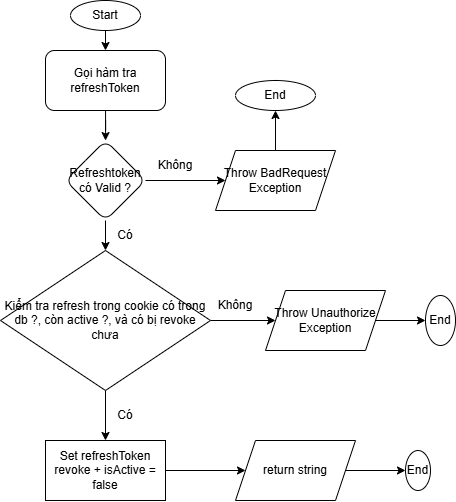

The diagram above was exported from draw.io. Its source (the exported page's mxGraphModel, read from the mxfile embedded in the PNG):
<mxGraphModel dx="1313" dy="747" grid="1" gridSize="10" guides="1" tooltips="1" connect="1" arrows="1" fold="1" page="1" pageScale="1" pageWidth="1100" pageHeight="1700" math="0" shadow="0">
  <root>
    <mxCell id="0" />
    <mxCell id="1" parent="0" />
    <mxCell id="iUEF97YoBpRXskDmRJ5g-41" edge="1" parent="1" source="iUEF97YoBpRXskDmRJ5g-1" style="edgeStyle=orthogonalEdgeStyle;rounded=0;orthogonalLoop=1;jettySize=auto;html=1;exitX=0.5;exitY=1;exitDx=0;exitDy=0;entryX=0.5;entryY=0;entryDx=0;entryDy=0;" target="iUEF97YoBpRXskDmRJ5g-40">
      <mxGeometry relative="1" as="geometry" />
    </mxCell>
    <mxCell id="iUEF97YoBpRXskDmRJ5g-1" parent="1" style="ellipse;whiteSpace=wrap;html=1;" value="Start" vertex="1">
      <mxGeometry height="30" width="70" x="425" y="60" as="geometry" />
    </mxCell>
    <mxCell id="iUEF97YoBpRXskDmRJ5g-43" edge="1" parent="1" source="iUEF97YoBpRXskDmRJ5g-40" style="edgeStyle=orthogonalEdgeStyle;rounded=0;orthogonalLoop=1;jettySize=auto;html=1;" target="iUEF97YoBpRXskDmRJ5g-42" value="">
      <mxGeometry relative="1" as="geometry" />
    </mxCell>
    <mxCell id="iUEF97YoBpRXskDmRJ5g-40" parent="1" style="rounded=1;whiteSpace=wrap;html=1;" value="Gọi hàm tra refreshToken" vertex="1">
      <mxGeometry height="60" width="120" x="400" y="110" as="geometry" />
    </mxCell>
    <mxCell id="iUEF97YoBpRXskDmRJ5g-45" edge="1" parent="1" source="iUEF97YoBpRXskDmRJ5g-42" style="edgeStyle=orthogonalEdgeStyle;rounded=0;orthogonalLoop=1;jettySize=auto;html=1;entryX=0;entryY=0.5;entryDx=0;entryDy=0;" target="iUEF97YoBpRXskDmRJ5g-44">
      <mxGeometry relative="1" as="geometry" />
    </mxCell>
    <mxCell id="iUEF97YoBpRXskDmRJ5g-50" edge="1" parent="1" source="iUEF97YoBpRXskDmRJ5g-42" style="edgeStyle=orthogonalEdgeStyle;rounded=0;orthogonalLoop=1;jettySize=auto;html=1;exitX=0.5;exitY=1;exitDx=0;exitDy=0;entryX=0.5;entryY=0;entryDx=0;entryDy=0;" target="iUEF97YoBpRXskDmRJ5g-49">
      <mxGeometry relative="1" as="geometry" />
    </mxCell>
    <mxCell id="iUEF97YoBpRXskDmRJ5g-42" parent="1" style="rhombus;whiteSpace=wrap;html=1;rounded=1;" value="Refreshtoken có Valid ?" vertex="1">
      <mxGeometry height="80" width="80" x="420" y="200" as="geometry" />
    </mxCell>
    <mxCell id="iUEF97YoBpRXskDmRJ5g-48" edge="1" parent="1" source="iUEF97YoBpRXskDmRJ5g-44" style="edgeStyle=orthogonalEdgeStyle;rounded=0;orthogonalLoop=1;jettySize=auto;html=1;" target="iUEF97YoBpRXskDmRJ5g-47" value="">
      <mxGeometry relative="1" as="geometry" />
    </mxCell>
    <mxCell id="iUEF97YoBpRXskDmRJ5g-44" parent="1" style="shape=parallelogram;perimeter=parallelogramPerimeter;whiteSpace=wrap;html=1;fixedSize=1;" value="Throw BadRequest Exception" vertex="1">
      <mxGeometry height="60" width="120" x="570" y="210" as="geometry" />
    </mxCell>
    <mxCell id="iUEF97YoBpRXskDmRJ5g-46" parent="1" style="text;html=1;whiteSpace=wrap;strokeColor=none;fillColor=none;align=center;verticalAlign=middle;rounded=0;" value="Không" vertex="1">
      <mxGeometry height="30" width="60" x="500" y="210" as="geometry" />
    </mxCell>
    <mxCell id="iUEF97YoBpRXskDmRJ5g-47" parent="1" style="ellipse;whiteSpace=wrap;html=1;" value="End" vertex="1">
      <mxGeometry height="30" width="80" x="590" y="140" as="geometry" />
    </mxCell>
    <mxCell id="iUEF97YoBpRXskDmRJ5g-53" edge="1" parent="1" source="iUEF97YoBpRXskDmRJ5g-49" style="edgeStyle=orthogonalEdgeStyle;rounded=0;orthogonalLoop=1;jettySize=auto;html=1;exitX=1;exitY=0.5;exitDx=0;exitDy=0;" target="iUEF97YoBpRXskDmRJ5g-52">
      <mxGeometry relative="1" as="geometry" />
    </mxCell>
    <mxCell id="iUEF97YoBpRXskDmRJ5g-60" edge="1" parent="1" source="iUEF97YoBpRXskDmRJ5g-49" style="edgeStyle=orthogonalEdgeStyle;rounded=0;orthogonalLoop=1;jettySize=auto;html=1;" target="iUEF97YoBpRXskDmRJ5g-59" value="">
      <mxGeometry relative="1" as="geometry" />
    </mxCell>
    <mxCell id="iUEF97YoBpRXskDmRJ5g-49" parent="1" style="rhombus;whiteSpace=wrap;html=1;" value="Kiểm tra refresh trong cookie có trong db ?, còn active ?, và có bị revoke chưa" vertex="1">
      <mxGeometry height="140" width="210" x="355" y="310" as="geometry" />
    </mxCell>
    <mxCell id="iUEF97YoBpRXskDmRJ5g-51" parent="1" style="text;html=1;whiteSpace=wrap;strokeColor=none;fillColor=none;align=center;verticalAlign=middle;rounded=0;" value="Có" vertex="1">
      <mxGeometry height="30" width="60" x="450" y="280" as="geometry" />
    </mxCell>
    <mxCell id="iUEF97YoBpRXskDmRJ5g-58" edge="1" parent="1" source="iUEF97YoBpRXskDmRJ5g-52" style="edgeStyle=orthogonalEdgeStyle;rounded=0;orthogonalLoop=1;jettySize=auto;html=1;" target="iUEF97YoBpRXskDmRJ5g-57" value="">
      <mxGeometry relative="1" as="geometry" />
    </mxCell>
    <mxCell id="iUEF97YoBpRXskDmRJ5g-52" parent="1" style="shape=parallelogram;perimeter=parallelogramPerimeter;whiteSpace=wrap;html=1;fixedSize=1;" value="Throw Unauthorize Exception" vertex="1">
      <mxGeometry height="60" width="120" x="620" y="350" as="geometry" />
    </mxCell>
    <mxCell id="iUEF97YoBpRXskDmRJ5g-54" parent="1" style="text;html=1;whiteSpace=wrap;strokeColor=none;fillColor=none;align=center;verticalAlign=middle;rounded=0;" value="Không" vertex="1">
      <mxGeometry height="30" width="60" x="560" y="350" as="geometry" />
    </mxCell>
    <mxCell id="iUEF97YoBpRXskDmRJ5g-57" parent="1" style="ellipse;whiteSpace=wrap;html=1;" value="End" vertex="1">
      <mxGeometry height="50" width="30" x="780" y="355" as="geometry" />
    </mxCell>
    <mxCell id="iUEF97YoBpRXskDmRJ5g-63" edge="1" parent="1" source="iUEF97YoBpRXskDmRJ5g-59" style="edgeStyle=orthogonalEdgeStyle;rounded=0;orthogonalLoop=1;jettySize=auto;html=1;entryX=0;entryY=0.5;entryDx=0;entryDy=0;" target="iUEF97YoBpRXskDmRJ5g-62">
      <mxGeometry relative="1" as="geometry" />
    </mxCell>
    <mxCell id="iUEF97YoBpRXskDmRJ5g-59" parent="1" style="whiteSpace=wrap;html=1;" value="Set refreshToken revoke + isActive = false" vertex="1">
      <mxGeometry height="60" width="120" x="400" y="500" as="geometry" />
    </mxCell>
    <mxCell id="iUEF97YoBpRXskDmRJ5g-61" parent="1" style="text;html=1;whiteSpace=wrap;strokeColor=none;fillColor=none;align=center;verticalAlign=middle;rounded=0;" value="Có" vertex="1">
      <mxGeometry height="30" width="60" x="450" y="460" as="geometry" />
    </mxCell>
    <mxCell id="iUEF97YoBpRXskDmRJ5g-65" edge="1" parent="1" source="iUEF97YoBpRXskDmRJ5g-62" style="edgeStyle=orthogonalEdgeStyle;rounded=0;orthogonalLoop=1;jettySize=auto;html=1;" target="iUEF97YoBpRXskDmRJ5g-64" value="">
      <mxGeometry relative="1" as="geometry" />
    </mxCell>
    <mxCell id="iUEF97YoBpRXskDmRJ5g-62" parent="1" style="shape=parallelogram;perimeter=parallelogramPerimeter;whiteSpace=wrap;html=1;fixedSize=1;" value="return string" vertex="1">
      <mxGeometry height="60" width="120" x="590" y="500" as="geometry" />
    </mxCell>
    <mxCell id="iUEF97YoBpRXskDmRJ5g-64" parent="1" style="ellipse;whiteSpace=wrap;html=1;" value="End" vertex="1">
      <mxGeometry height="40" width="25" x="760" y="510" as="geometry" />
    </mxCell>
  </root>
</mxGraphModel>